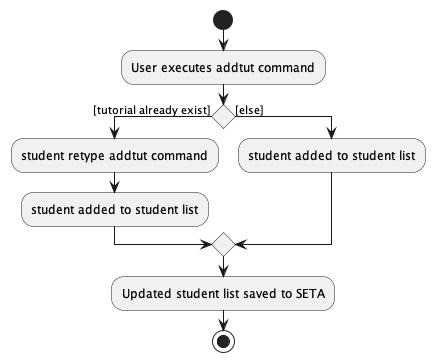

The diagram above was rendered by PlantUML. Its source (embedded in the PNG):
@startuml
'https://plantuml.com/activity-diagram-beta

start
:User executes addtut command;
if () then ([tutorial already exist])
  :student retype addtut command;
  :student added to student list;
else ([else])
    :student added to student list;
endif

:Updated student list saved to SETA;

stop

@enduml